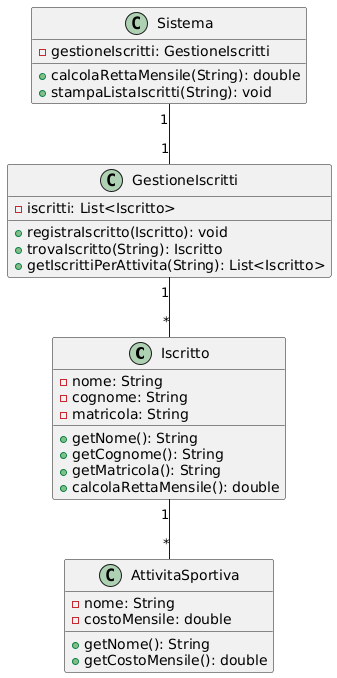

The diagram above was rendered by PlantUML. Its source (embedded in the PNG):
@startuml
class Iscritto {
  -nome: String
  -cognome: String
  -matricola: String
  +getNome(): String
  +getCognome(): String
  +getMatricola(): String
  +calcolaRettaMensile(): double
}

class AttivitaSportiva {
  -nome: String
  -costoMensile: double
  +getNome(): String
  +getCostoMensile(): double
}

class GestioneIscritti {
  -iscritti: List<Iscritto>
  +registraIscritto(Iscritto): void
  +trovaIscritto(String): Iscritto
  +getIscrittiPerAttivita(String): List<Iscritto>
}

class Sistema {
  -gestioneIscritti: GestioneIscritti
  +calcolaRettaMensile(String): double
  +stampaListaIscritti(String): void
}

Iscritto "1" -- "*" AttivitaSportiva
GestioneIscritti "1" -- "*" Iscritto
Sistema "1" -- "1" GestioneIscritti
@enduml